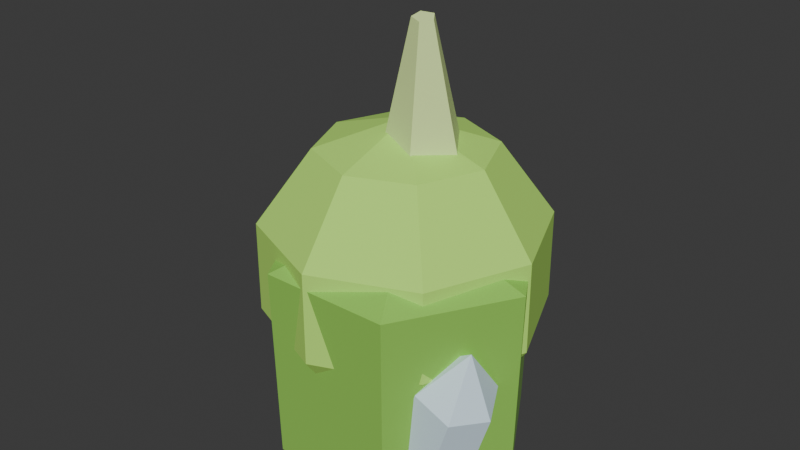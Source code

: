 # Source: verdant_compound_item.blend  (saved by Blender 5.1.29; exported with 4.5.12 LTS)
import bpy
from mathutils import Matrix  # noqa: F401  (used for matrix-valued properties, if any)

bpy.ops.wm.read_factory_settings(use_empty=True)
scene = bpy.context.scene
scene.name = 'Scene'

# ---- collections
col_collection = bpy.data.collections.new('Collection'); scene.collection.children.link(col_collection)

# ---- materials (node trees are filled in below, after node groups)
mat_crystalmat = bpy.data.materials.new('CrystalMat')
mat_crystalmat.diffuse_color = (0.298, 0.6588, 0.09412, 1.0)
mat_spheremat = bpy.data.materials.new('SphereMat')
mat_spheremat.diffuse_color = (0.502, 0.902, 0.149, 1.0)
mat_conemat = bpy.data.materials.new('ConeMat')
mat_conemat.diffuse_color = (0.8, 1.0, 0.4, 1.0)
mat_crystalmat_001 = bpy.data.materials.new('CrystalMat.001')
mat_crystalmat_001.diffuse_color = (0.7216, 0.898, 1.0, 1.0)

# ---- material node trees
mat_crystalmat.use_nodes = True; mat_crystalmat.node_tree.nodes.clear()
_N = mat_crystalmat.node_tree.nodes; _L = mat_crystalmat.node_tree.links
n0 = _N.new('ShaderNodeBsdfPrincipled'); n0.name = 'Principled BSDF'; n0.location = (-200, 100)
n0.inputs[0].default_value = (0.298, 0.6588, 0.09412, 1.0)
n0.inputs[2].default_value = 1.0
n1 = _N.new('ShaderNodeOutputMaterial'); n1.name = 'Material Output'; n1.location = (200, 100)
_L.new(n0.outputs[0], n1.inputs[0])
n1.is_active_output = True
mat_spheremat.use_nodes = True; mat_spheremat.node_tree.nodes.clear()
_N = mat_spheremat.node_tree.nodes; _L = mat_spheremat.node_tree.links
n0 = _N.new('ShaderNodeBsdfPrincipled'); n0.name = 'Principled BSDF'; n0.location = (-200, 100)
n0.inputs[0].default_value = (0.502, 0.902, 0.149, 1.0)
n0.inputs[2].default_value = 1.0
n1 = _N.new('ShaderNodeOutputMaterial'); n1.name = 'Material Output'; n1.location = (200, 100)
_L.new(n0.outputs[0], n1.inputs[0])
n1.is_active_output = True
mat_conemat.use_nodes = True; mat_conemat.node_tree.nodes.clear()
_N = mat_conemat.node_tree.nodes; _L = mat_conemat.node_tree.links
n0 = _N.new('ShaderNodeBsdfPrincipled'); n0.name = 'Principled BSDF'; n0.location = (-200, 100)
n0.inputs[0].default_value = (0.8, 1.0, 0.4, 1.0)
n0.inputs[2].default_value = 1.0
n1 = _N.new('ShaderNodeOutputMaterial'); n1.name = 'Material Output'; n1.location = (200, 100)
_L.new(n0.outputs[0], n1.inputs[0])
n1.is_active_output = True
mat_crystalmat_001.use_nodes = True; mat_crystalmat_001.node_tree.nodes.clear()
_N = mat_crystalmat_001.node_tree.nodes; _L = mat_crystalmat_001.node_tree.links
n0 = _N.new('ShaderNodeBsdfPrincipled'); n0.name = 'Principled BSDF'; n0.location = (-200, 100)
n0.inputs[0].default_value = (0.7216, 0.898, 1.0, 1.0)
n0.inputs[2].default_value = 1.0
n1 = _N.new('ShaderNodeOutputMaterial'); n1.name = 'Material Output'; n1.location = (200, 100)
_L.new(n0.outputs[0], n1.inputs[0])
n1.is_active_output = True

# ---- world
world_world = bpy.data.worlds.new('World'); scene.world = world_world
world_world.use_nodes = True; world_world.node_tree.nodes.clear()
_N = world_world.node_tree.nodes; _L = world_world.node_tree.links
n0 = _N.new('ShaderNodeOutputWorld'); n0.name = 'World Output'; n0.location = (200, 100)
n1 = _N.new('ShaderNodeBackground'); n1.name = 'Background'; n1.location = (-200, 100)
n1.inputs[0].default_value = (0.05088, 0.05088, 0.05088, 1.0)
_L.new(n1.outputs[0], n0.inputs[0])
n0.is_active_output = True
world_world.color = (0.05088, 0.05088, 0.05088)
world_world.sun_shadow_jitter_overblur = 0.0

# ---- meshes
me_crystal = bpy.data.meshes.new('Crystal')
me_crystal.from_pydata([(0.06218, 0.0, 0.0), (0.07223, -0.01198, 0.1039), (0.03109, 0.05385, 0.0), (0.04113, 0.04188, 0.1039), (-0.03109, 0.05385, 0.0), (-0.02105, 0.04188, 0.1039), (-0.06218, 7.615e-18, 0.0), (-0.05214, -0.01198, 0.1039), (-0.03109, -0.05385, 0.0), (-0.02105, -0.06583, 0.1039), (0.03109, -0.05385, 0.0), (0.04113, -0.06583, 0.1039), (0.01228, -0.01465, 0.1271)], [], [(10, 8, 6, 4, 2, 0), (0, 2, 3, 1), (2, 4, 5, 3), (4, 6, 7, 5), (6, 8, 9, 7), (8, 10, 11, 9), (10, 0, 1, 11), (1, 3, 12), (3, 5, 12), (5, 7, 12), (7, 9, 12), (9, 11, 12), (11, 1, 12)])
me_crystal.materials.append(mat_crystalmat)
me_crystal.update()
me_sphere = bpy.data.meshes.new('Sphere')
me_sphere.from_pydata([(0.0, 0.0, -0.07), (0.0, 0.0, 0.07), (0.04114, 0.0, 0.05663), (0.02909, 0.02909, 0.05663), (2.519e-18, 0.04114, 0.05663), (-0.02909, 0.02909, 0.05663), (-0.04114, 5.039e-18, 0.05663), (-0.02909, -0.02909, 0.05663), (-7.558e-18, -0.04114, 0.05663), (0.02909, -0.02909, 0.05663), (0.06657, 0.0, 0.02163), (0.04707, 0.04707, 0.02163), (4.076e-18, 0.06657, 0.02163), (-0.04707, 0.04707, 0.02163), (-0.06657, 8.153e-18, 0.02163), (-0.04707, -0.04707, 0.02163), (-1.223e-17, -0.06657, 0.02163), (0.04707, -0.04707, 0.02163), (0.06657, 0.0, -0.02163), (0.04707, 0.04707, -0.02163), (4.076e-18, 0.06657, -0.02163), (-0.04707, 0.04707, -0.02163), (-0.06657, 8.153e-18, -0.02163), (-0.04707, -0.04707, -0.02163), (-1.223e-17, -0.06657, -0.02163), (0.04707, -0.04707, -0.02163), (0.04114, 0.0, -0.05663), (0.02909, 0.02909, -0.05663), (2.519e-18, 0.04114, -0.05663), (-0.02909, 0.02909, -0.05663), (-0.04114, 5.039e-18, -0.05663), (-0.02909, -0.02909, -0.05663), (-7.558e-18, -0.04114, -0.05663), (0.02909, -0.02909, -0.05663)], [], [(1, 2, 3), (1, 3, 4), (1, 4, 5), (1, 5, 6), (1, 6, 7), (1, 7, 8), (1, 8, 9), (1, 9, 2), (2, 10, 11, 3), (3, 11, 12, 4), (4, 12, 13, 5), (5, 13, 14, 6), (6, 14, 15, 7), (7, 15, 16, 8), (8, 16, 17, 9), (9, 17, 10, 2), (10, 18, 19, 11), (11, 19, 20, 12), (12, 20, 21, 13), (13, 21, 22, 14), (14, 22, 23, 15), (15, 23, 24, 16), (16, 24, 25, 17), (17, 25, 18, 10), (18, 26, 27, 19), (19, 27, 28, 20), (20, 28, 29, 21), (21, 29, 30, 22), (22, 30, 31, 23), (23, 31, 32, 24), (24, 32, 33, 25), (25, 33, 26, 18), (26, 0, 27), (27, 0, 28), (28, 0, 29), (29, 0, 30), (30, 0, 31), (31, 0, 32), (32, 0, 33), (33, 0, 26)])
me_sphere.materials.append(mat_spheremat)
me_sphere.update()
me_cone = bpy.data.meshes.new('Cone')
me_cone.from_pydata([(0.02, 0.0, 0.0), (0.00618, 0.01902, 0.0), (-0.01618, 0.01176, 0.0), (-0.01618, -0.01176, 0.0), (0.00618, -0.01902, 0.0), (0.005, 0.0, 0.07), (0.001545, 0.004755, 0.07), (-0.004045, 0.002939, 0.07), (-0.004045, -0.002939, 0.07), (0.001545, -0.004755, 0.07)], [], [(4, 3, 2, 1, 0), (5, 6, 7, 8, 9), (0, 1, 6, 5), (1, 2, 7, 6), (2, 3, 8, 7), (3, 4, 9, 8), (4, 0, 5, 9)])
_uv = me_cone.uv_layers.new(name='UVMap')
_uv.uv.foreach_set('vector', [0.5883, 0.2283, 0.2689, 0.3321, 0.2689, 0.6679, 0.5883, 0.7717, 0.7857, 0.5, 0.5714, 0.5, 0.5221, 0.5679, 0.4422, 0.542, 0.4422, 0.458, 0.5221, 0.4321, 0.0, 0.0, 0.359, 0.0, 0.359, 1.0, 0.0, 1.0, 0.359, 0.0, 0.7181, 0.0, 0.7181, 1.0, 0.359, 1.0, 0.7181, 0.0, 1.077, 0.0, 1.077, 1.0, 0.7181, 1.0, 1.077, 0.0, 1.436, 0.0, 1.436, 1.0, 1.077, 1.0, 1.436, 0.0, 1.795, 0.0, 1.795, 1.0, 1.436, 1.0])
me_cone.materials.append(mat_conemat)
me_cone.update()
me_cone_001 = bpy.data.meshes.new('Cone.001')
me_cone_001.from_pydata([(0.015, 0.0, 0.0), (9.185e-19, 0.015, 0.0), (-0.015, 1.837e-18, 0.0), (-2.755e-18, -0.015, 0.0), (0.003, 0.0, 0.05), (1.837e-19, 0.003, 0.05), (-0.003, 3.674e-19, 0.05), (-5.511e-19, -0.003, 0.05)], [], [(3, 2, 1, 0), (4, 5, 6, 7), (0, 1, 5, 4), (1, 2, 6, 5), (2, 3, 7, 6), (3, 0, 4, 7)])
_uv = me_cone_001.uv_layers.new(name='UVMap')
_uv.uv.foreach_set('vector', [0.5, 0.2, 0.2, 0.5, 0.5, 0.8, 0.8, 0.5, 0.56, 0.5, 0.5, 0.56, 0.44, 0.5, 0.5, 0.44, 0.0, 0.0, 0.4712, 0.0, 0.4712, 1.0, 0.0, 1.0, 0.4712, 0.0, 0.9425, 0.0, 0.9425, 1.0, 0.4712, 1.0, 0.9425, 0.0, 1.414, 0.0, 1.414, 1.0, 0.9425, 1.0, 1.414, 0.0, 1.885, 0.0, 1.885, 1.0, 1.414, 1.0])
me_cone_001.materials.append(mat_conemat)
me_cone_001.update()
me_crystal_001 = bpy.data.meshes.new('Crystal.001')
me_crystal_001.from_pydata([(0.01904, 0.0, 0.0), (0.01619, 0.00195, 0.04281), (0.009522, 0.01649, 0.0), (0.006664, 0.01844, 0.04281), (-0.009522, 0.01649, 0.0), (-0.01238, 0.01844, 0.04281), (-0.01904, 2.332e-18, 0.0), (-0.0219, 0.00195, 0.04281), (-0.009522, -0.01649, 0.0), (-0.01238, -0.01454, 0.04281), (0.009522, -0.01649, 0.0), (0.006664, -0.01454, 0.04281), (-0.004416, 0.003013, 0.06615)], [], [(10, 8, 6, 4, 2, 0), (0, 2, 3, 1), (2, 4, 5, 3), (4, 6, 7, 5), (6, 8, 9, 7), (8, 10, 11, 9), (10, 0, 1, 11), (1, 3, 12), (3, 5, 12), (5, 7, 12), (7, 9, 12), (9, 11, 12), (11, 1, 12)])
me_crystal_001.materials.append(mat_crystalmat_001)
me_crystal_001.update()

# ---- objects
ob_verdantcompound = bpy.data.objects.new('VerdantCompound', None)
ob_crystalbase = bpy.data.objects.new('CrystalBase', me_crystal)
ob_organicbody = bpy.data.objects.new('OrganicBody', me_sphere)
ob_sprout = bpy.data.objects.new('Sprout', me_cone)
ob_sidetendril = bpy.data.objects.new('SideTendril', me_cone_001)
ob_crystaccent = bpy.data.objects.new('CrystAccent', me_crystal_001)

# ---- transforms, parenting, visibility, modifiers, constraints
ob_verdantcompound.location = (0.0, 0.0, 0.0)
ob_verdantcompound.empty_display_size = 0.1
ob_crystalbase.parent = ob_verdantcompound
ob_crystalbase.location = (0.0, 0.0, 0.0)
ob_organicbody.parent = ob_verdantcompound
ob_organicbody.location = (0.0, 0.0, 0.09)
ob_sprout.parent = ob_verdantcompound
ob_sprout.location = (0.01, 0.0, 0.14)
ob_sprout.rotation_euler = (0.15, 0.1, 0.0)
ob_sidetendril.parent = ob_verdantcompound
ob_sidetendril.location = (-0.05, 0.02, 0.07)
ob_sidetendril.rotation_euler = (-0.4, -0.6, 0.0)
ob_crystaccent.parent = ob_verdantcompound
ob_crystaccent.location = (0.04, -0.03, 0.02)
ob_crystaccent.rotation_euler = (0.1, 0.4, 0.0)

# ---- collection membership
scene.collection.objects.link(ob_verdantcompound)
scene.collection.objects.link(ob_crystalbase)
scene.collection.objects.link(ob_organicbody)
scene.collection.objects.link(ob_sprout)
scene.collection.objects.link(ob_sidetendril)
scene.collection.objects.link(ob_crystaccent)

# ---- scene / render settings (as saved in the file)
scene.frame_start = 1; scene.frame_end = 250; scene.frame_set(1)
scene.render.engine = 'BLENDER_EEVEE_NEXT'
scene.render.bake_bias = 0.0
scene.render.bake_samples = 0
scene.cycles.sampling_pattern = 'TABULATED_SOBOL'
scene.eevee.use_volume_custom_range = False
bpy.context.view_layer.update()

# ---- added for rendering (the .blend has no active camera and no usable light): camera, sun
cam_auto = bpy.data.cameras.new('AutoCamera')
cam_auto.lens = 50.0
cam_auto.sensor_width = 36.0
cam_auto.clip_end = 1000.0
ob_auto_camera = bpy.data.objects.new('AutoCamera', cam_auto)
scene.collection.objects.link(ob_auto_camera)
ob_auto_camera.location = (0.279857, -0.340503, 0.333658)
ob_auto_camera.rotation_euler = (1.09748, -7.21219e-08, 0.694738)
scene.camera = ob_auto_camera
light_auto_sun = bpy.data.lights.new('AutoSun', 'SUN')
light_auto_sun.energy = 3.0
light_auto_sun.angle = 0.0523599
ob_auto_sun = bpy.data.objects.new('AutoSun', light_auto_sun)
scene.collection.objects.link(ob_auto_sun)
ob_auto_sun.rotation_euler = (0.872665, 0.174533, 0.523599)
bpy.context.view_layer.update()
